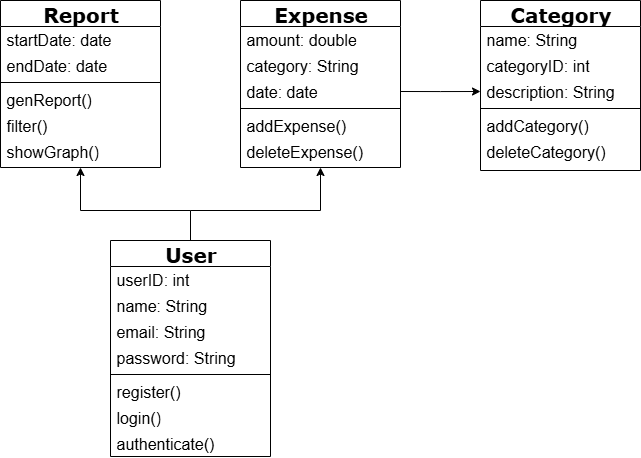

The diagram above was exported from draw.io. Its source (the exported page's mxGraphModel, read from the mxfile embedded in the PNG):
<mxGraphModel dx="1226" dy="620" grid="1" gridSize="10" guides="1" tooltips="1" connect="1" arrows="1" fold="1" page="1" pageScale="1" pageWidth="1100" pageHeight="850" background="none" math="0" shadow="0">
  <root>
    <mxCell id="0" />
    <mxCell id="1" parent="0" />
    <mxCell id="2" value="Report" style="swimlane;html=1;fontStyle=1;align=center;verticalAlign=middle;childLayout=stackLayout;horizontal=1;startSize=26;horizontalStack=0;resizeParent=1;resizeLast=0;collapsible=1;marginBottom=0;swimlaneFillColor=#ffffff;rounded=0;shadow=0;comic=0;labelBackgroundColor=none;strokeWidth=1;fillColor=none;fontFamily=Verdana;fontSize=20;" vertex="1" parent="1">
      <mxGeometry x="90" y="80" width="160" height="167" as="geometry" />
    </mxCell>
    <mxCell id="3" value="startDate: date" style="text;html=1;strokeColor=none;fillColor=none;align=left;verticalAlign=middle;spacingLeft=4;spacingRight=4;whiteSpace=wrap;overflow=hidden;rotatable=0;points=[[0,0.5],[1,0.5]];portConstraint=eastwest;fontSize=16;" vertex="1" parent="2">
      <mxGeometry y="26" width="160" height="26" as="geometry" />
    </mxCell>
    <mxCell id="4" value="endDate: date" style="text;html=1;strokeColor=none;fillColor=none;align=left;verticalAlign=middle;spacingLeft=4;spacingRight=4;whiteSpace=wrap;overflow=hidden;rotatable=0;points=[[0,0.5],[1,0.5]];portConstraint=eastwest;fontSize=16;" vertex="1" parent="2">
      <mxGeometry y="52" width="160" height="26" as="geometry" />
    </mxCell>
    <mxCell id="5" value="" style="line;html=1;strokeWidth=1;fillColor=none;align=left;verticalAlign=middle;spacingTop=-1;spacingLeft=3;spacingRight=3;rotatable=0;labelPosition=right;points=[];portConstraint=eastwest;fontSize=16;" vertex="1" parent="2">
      <mxGeometry y="78" width="160" height="8" as="geometry" />
    </mxCell>
    <mxCell id="6" value="genReport()" style="text;html=1;strokeColor=none;fillColor=none;align=left;verticalAlign=middle;spacingLeft=4;spacingRight=4;whiteSpace=wrap;overflow=hidden;rotatable=0;points=[[0,0.5],[1,0.5]];portConstraint=eastwest;fontSize=16;" vertex="1" parent="2">
      <mxGeometry y="86" width="160" height="26" as="geometry" />
    </mxCell>
    <mxCell id="7" value="filter()" style="text;html=1;strokeColor=none;fillColor=none;align=left;verticalAlign=middle;spacingLeft=4;spacingRight=4;whiteSpace=wrap;overflow=hidden;rotatable=0;points=[[0,0.5],[1,0.5]];portConstraint=eastwest;fontSize=16;" vertex="1" parent="2">
      <mxGeometry y="112" width="160" height="26" as="geometry" />
    </mxCell>
    <mxCell id="8" value="showGraph()" style="text;html=1;strokeColor=none;fillColor=none;align=left;verticalAlign=middle;spacingLeft=4;spacingRight=4;whiteSpace=wrap;overflow=hidden;rotatable=0;points=[[0,0.5],[1,0.5]];portConstraint=eastwest;fontSize=16;" vertex="1" parent="2">
      <mxGeometry y="138" width="160" height="26" as="geometry" />
    </mxCell>
    <mxCell id="9" value="Expense" style="swimlane;html=1;fontStyle=1;align=center;verticalAlign=middle;childLayout=stackLayout;horizontal=1;startSize=26;horizontalStack=0;resizeParent=1;resizeLast=0;collapsible=1;marginBottom=0;swimlaneFillColor=#ffffff;rounded=0;shadow=0;comic=0;labelBackgroundColor=none;strokeWidth=1;fillColor=none;fontFamily=Verdana;fontSize=20;" vertex="1" parent="1">
      <mxGeometry x="330" y="80" width="160" height="167" as="geometry" />
    </mxCell>
    <mxCell id="10" value="amount: double" style="text;html=1;strokeColor=none;fillColor=none;align=left;verticalAlign=middle;spacingLeft=4;spacingRight=4;whiteSpace=wrap;overflow=hidden;rotatable=0;points=[[0,0.5],[1,0.5]];portConstraint=eastwest;fontSize=16;" vertex="1" parent="9">
      <mxGeometry y="26" width="160" height="26" as="geometry" />
    </mxCell>
    <mxCell id="11" value="category: String" style="text;html=1;strokeColor=none;fillColor=none;align=left;verticalAlign=middle;spacingLeft=4;spacingRight=4;whiteSpace=wrap;overflow=hidden;rotatable=0;points=[[0,0.5],[1,0.5]];portConstraint=eastwest;fontSize=16;" vertex="1" parent="9">
      <mxGeometry y="52" width="160" height="26" as="geometry" />
    </mxCell>
    <mxCell id="12" value="date: date" style="text;html=1;strokeColor=none;fillColor=none;align=left;verticalAlign=middle;spacingLeft=4;spacingRight=4;whiteSpace=wrap;overflow=hidden;rotatable=0;points=[[0,0.5],[1,0.5]];portConstraint=eastwest;fontSize=16;" vertex="1" parent="9">
      <mxGeometry y="78" width="160" height="26" as="geometry" />
    </mxCell>
    <mxCell id="13" value="" style="line;html=1;strokeWidth=1;fillColor=none;align=left;verticalAlign=middle;spacingTop=-1;spacingLeft=3;spacingRight=3;rotatable=0;labelPosition=right;points=[];portConstraint=eastwest;fontSize=16;" vertex="1" parent="9">
      <mxGeometry y="104" width="160" height="8" as="geometry" />
    </mxCell>
    <mxCell id="14" value="addExpense()" style="text;html=1;strokeColor=none;fillColor=none;align=left;verticalAlign=middle;spacingLeft=4;spacingRight=4;whiteSpace=wrap;overflow=hidden;rotatable=0;points=[[0,0.5],[1,0.5]];portConstraint=eastwest;fontSize=16;" vertex="1" parent="9">
      <mxGeometry y="112" width="160" height="26" as="geometry" />
    </mxCell>
    <mxCell id="15" value="deleteExpense()" style="text;html=1;strokeColor=none;fillColor=none;align=left;verticalAlign=middle;spacingLeft=4;spacingRight=4;whiteSpace=wrap;overflow=hidden;rotatable=0;points=[[0,0.5],[1,0.5]];portConstraint=eastwest;fontSize=16;" vertex="1" parent="9">
      <mxGeometry y="138" width="160" height="26" as="geometry" />
    </mxCell>
    <mxCell id="16" value="Category" style="swimlane;html=1;fontStyle=1;align=center;verticalAlign=middle;childLayout=stackLayout;horizontal=1;startSize=26;horizontalStack=0;resizeParent=1;resizeLast=0;collapsible=1;marginBottom=0;swimlaneFillColor=#ffffff;rounded=0;shadow=0;comic=0;labelBackgroundColor=none;strokeWidth=1;fillColor=none;fontFamily=Verdana;fontSize=20;" vertex="1" parent="1">
      <mxGeometry x="570" y="80" width="160" height="170" as="geometry" />
    </mxCell>
    <mxCell id="17" value="name: String" style="text;html=1;strokeColor=none;fillColor=none;align=left;verticalAlign=middle;spacingLeft=4;spacingRight=4;whiteSpace=wrap;overflow=hidden;rotatable=0;points=[[0,0.5],[1,0.5]];portConstraint=eastwest;fontSize=16;" vertex="1" parent="16">
      <mxGeometry y="26" width="160" height="26" as="geometry" />
    </mxCell>
    <mxCell id="18" value="categoryID: int" style="text;html=1;strokeColor=none;fillColor=none;align=left;verticalAlign=middle;spacingLeft=4;spacingRight=4;whiteSpace=wrap;overflow=hidden;rotatable=0;points=[[0,0.5],[1,0.5]];portConstraint=eastwest;fontSize=16;" vertex="1" parent="16">
      <mxGeometry y="52" width="160" height="26" as="geometry" />
    </mxCell>
    <mxCell id="19" value="description: String" style="text;html=1;strokeColor=none;fillColor=none;align=left;verticalAlign=middle;spacingLeft=4;spacingRight=4;whiteSpace=wrap;overflow=hidden;rotatable=0;points=[[0,0.5],[1,0.5]];portConstraint=eastwest;fontSize=16;" vertex="1" parent="16">
      <mxGeometry y="78" width="160" height="26" as="geometry" />
    </mxCell>
    <mxCell id="20" value="" style="line;html=1;strokeWidth=1;fillColor=none;align=left;verticalAlign=middle;spacingTop=-1;spacingLeft=3;spacingRight=3;rotatable=0;labelPosition=right;points=[];portConstraint=eastwest;fontSize=16;" vertex="1" parent="16">
      <mxGeometry y="104" width="160" height="8" as="geometry" />
    </mxCell>
    <mxCell id="21" value="addCategory()" style="text;html=1;strokeColor=none;fillColor=none;align=left;verticalAlign=middle;spacingLeft=4;spacingRight=4;whiteSpace=wrap;overflow=hidden;rotatable=0;points=[[0,0.5],[1,0.5]];portConstraint=eastwest;fontSize=16;" vertex="1" parent="16">
      <mxGeometry y="112" width="160" height="26" as="geometry" />
    </mxCell>
    <mxCell id="22" value="deleteCategory()" style="text;html=1;strokeColor=none;fillColor=none;align=left;verticalAlign=middle;spacingLeft=4;spacingRight=4;whiteSpace=wrap;overflow=hidden;rotatable=0;points=[[0,0.5],[1,0.5]];portConstraint=eastwest;fontSize=16;" vertex="1" parent="16">
      <mxGeometry y="138" width="160" height="26" as="geometry" />
    </mxCell>
    <mxCell id="23" style="edgeStyle=orthogonalEdgeStyle;rounded=0;orthogonalLoop=1;jettySize=auto;html=1;exitX=0.5;exitY=0;exitDx=0;exitDy=0;entryX=0.5;entryY=1;entryDx=0;entryDy=0;fontSize=16;verticalAlign=middle;" edge="1" source="24" target="2" parent="1">
      <mxGeometry relative="1" as="geometry">
        <Array as="points">
          <mxPoint x="280" y="290" />
          <mxPoint x="170" y="290" />
        </Array>
      </mxGeometry>
    </mxCell>
    <mxCell id="24" value="User" style="swimlane;html=1;fontStyle=1;align=center;verticalAlign=middle;childLayout=stackLayout;horizontal=1;startSize=26;horizontalStack=0;resizeParent=1;resizeLast=0;collapsible=1;marginBottom=0;swimlaneFillColor=#ffffff;rounded=0;shadow=0;comic=0;labelBackgroundColor=none;strokeWidth=1;fillColor=none;fontFamily=Verdana;fontSize=20;" vertex="1" parent="1">
      <mxGeometry x="200" y="320" width="160" height="216" as="geometry" />
    </mxCell>
    <mxCell id="25" value="userID: int" style="text;html=1;strokeColor=none;fillColor=none;align=left;verticalAlign=middle;spacingLeft=4;spacingRight=4;whiteSpace=wrap;overflow=hidden;rotatable=0;points=[[0,0.5],[1,0.5]];portConstraint=eastwest;fontSize=16;" vertex="1" parent="24">
      <mxGeometry y="26" width="160" height="26" as="geometry" />
    </mxCell>
    <mxCell id="26" value="name: String" style="text;html=1;strokeColor=none;fillColor=none;align=left;verticalAlign=middle;spacingLeft=4;spacingRight=4;whiteSpace=wrap;overflow=hidden;rotatable=0;points=[[0,0.5],[1,0.5]];portConstraint=eastwest;fontSize=16;" vertex="1" parent="24">
      <mxGeometry y="52" width="160" height="26" as="geometry" />
    </mxCell>
    <mxCell id="27" value="email: String" style="text;html=1;strokeColor=none;fillColor=none;align=left;verticalAlign=middle;spacingLeft=4;spacingRight=4;whiteSpace=wrap;overflow=hidden;rotatable=0;points=[[0,0.5],[1,0.5]];portConstraint=eastwest;fontSize=16;" vertex="1" parent="24">
      <mxGeometry y="78" width="160" height="26" as="geometry" />
    </mxCell>
    <mxCell id="28" value="password: String" style="text;html=1;strokeColor=none;fillColor=none;align=left;verticalAlign=middle;spacingLeft=4;spacingRight=4;whiteSpace=wrap;overflow=hidden;rotatable=0;points=[[0,0.5],[1,0.5]];portConstraint=eastwest;fontSize=16;" vertex="1" parent="24">
      <mxGeometry y="104" width="160" height="26" as="geometry" />
    </mxCell>
    <mxCell id="29" value="" style="line;html=1;strokeWidth=1;fillColor=none;align=left;verticalAlign=middle;spacingTop=-1;spacingLeft=3;spacingRight=3;rotatable=0;labelPosition=right;points=[];portConstraint=eastwest;fontSize=16;" vertex="1" parent="24">
      <mxGeometry y="130" width="160" height="8" as="geometry" />
    </mxCell>
    <mxCell id="30" value="register()" style="text;html=1;strokeColor=none;fillColor=none;align=left;verticalAlign=middle;spacingLeft=4;spacingRight=4;whiteSpace=wrap;overflow=hidden;rotatable=0;points=[[0,0.5],[1,0.5]];portConstraint=eastwest;fontSize=16;" vertex="1" parent="24">
      <mxGeometry y="138" width="160" height="26" as="geometry" />
    </mxCell>
    <mxCell id="31" value="login()" style="text;html=1;strokeColor=none;fillColor=none;align=left;verticalAlign=middle;spacingLeft=4;spacingRight=4;whiteSpace=wrap;overflow=hidden;rotatable=0;points=[[0,0.5],[1,0.5]];portConstraint=eastwest;fontSize=16;" vertex="1" parent="24">
      <mxGeometry y="164" width="160" height="26" as="geometry" />
    </mxCell>
    <mxCell id="32" value="authenticate()" style="text;html=1;strokeColor=none;fillColor=none;align=left;verticalAlign=middle;spacingLeft=4;spacingRight=4;whiteSpace=wrap;overflow=hidden;rotatable=0;points=[[0,0.5],[1,0.5]];portConstraint=eastwest;fontSize=16;" vertex="1" parent="24">
      <mxGeometry y="190" width="160" height="26" as="geometry" />
    </mxCell>
    <mxCell id="33" value="" style="edgeStyle=none;orthogonalLoop=1;jettySize=auto;html=1;rounded=0;entryX=0.5;entryY=1;entryDx=0;entryDy=0;fontSize=16;verticalAlign=middle;" edge="1" target="9" parent="1">
      <mxGeometry width="80" relative="1" as="geometry">
        <mxPoint x="280" y="290" as="sourcePoint" />
        <mxPoint x="620" y="290" as="targetPoint" />
        <Array as="points">
          <mxPoint x="410" y="290" />
        </Array>
      </mxGeometry>
    </mxCell>
    <mxCell id="34" style="edgeStyle=orthogonalEdgeStyle;rounded=0;orthogonalLoop=1;jettySize=auto;html=1;exitX=1;exitY=0.5;exitDx=0;exitDy=0;fontSize=16;verticalAlign=middle;" edge="1" source="12" parent="1">
      <mxGeometry relative="1" as="geometry">
        <mxPoint x="570" y="171" as="targetPoint" />
      </mxGeometry>
    </mxCell>
  </root>
</mxGraphModel>